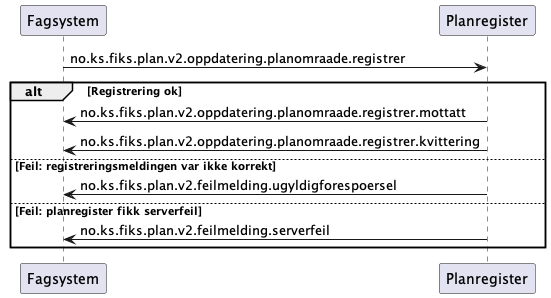

The diagram above was rendered by PlantUML. Its source (embedded in the PNG):
@startuml

Fagsystem -> Planregister: no.ks.fiks.plan.v2.oppdatering.planomraade.registrer

alt Registrering ok
Fagsystem <- Planregister: no.ks.fiks.plan.v2.oppdatering.planomraade.registrer.mottatt
Fagsystem <- Planregister: no.ks.fiks.plan.v2.oppdatering.planomraade.registrer.kvittering

else Feil: registreringsmeldingen var ikke korrekt
Fagsystem <- Planregister: no.ks.fiks.plan.v2.feilmelding.ugyldigforespoersel

else Feil: planregister fikk serverfeil
Fagsystem <- Planregister: no.ks.fiks.plan.v2.feilmelding.serverfeil

end
@enduml